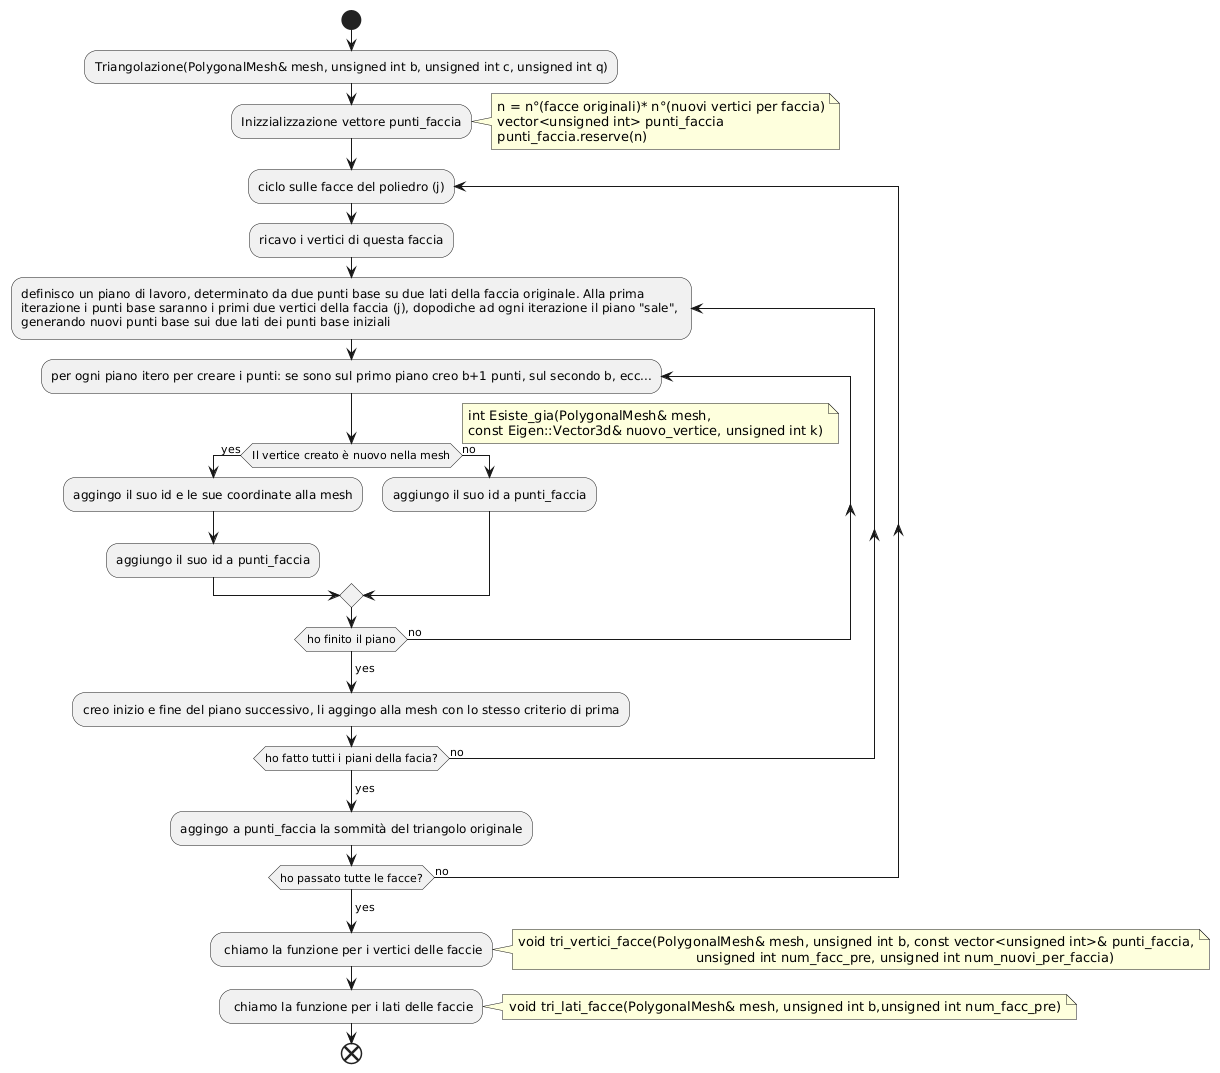

The diagram above was rendered by PlantUML. Its source (embedded in the PNG):
@startuml
start
:Triangolazione(PolygonalMesh& mesh, unsigned int b, unsigned int c, unsigned int q);
:Inizzializzazione vettore punti_faccia;
 note right
n = n°(facce originali)* n°(nuovi vertici per faccia)
vector<unsigned int> punti_faccia
punti_faccia.reserve(n)
   end note

  repeat:ciclo sulle facce del poliedro (j);
  :ricavo i vertici di questa faccia;

  repeat :definisco un piano di lavoro, determinato da due punti base su due lati della faccia originale. Alla prima \niterazione i punti base saranno i primi due vertici della faccia (j), dopodiche ad ogni iterazione il piano "sale", \ngenerando nuovi punti base sui due lati dei punti base iniziali;
 repeat :per ogni piano itero per creare i punti: se sono sul primo piano creo b+1 punti, sul secondo b, ecc...;

if (Il vertice creato è nuovo nella mesh) then (yes)
note right
int Esiste_gia(PolygonalMesh& mesh,
const Eigen::Vector3d& nuovo_vertice, unsigned int k)
   end note
  :aggingo il suo id e le sue coordinate alla mesh;
  :aggiungo il suo id a punti_faccia;
else (no)
  :aggiungo il suo id a punti_faccia;
endif

repeat while (ho finito il piano) is (no)
->yes;
:creo inizio e fine del piano successivo, li aggingo alla mesh con lo stesso criterio di prima;
repeat while (ho fatto tutti i piani della facia?) is (no)
->yes;
:aggingo a punti_faccia la sommità del triangolo originale;


repeat while (ho passato tutte le facce?) is (no)
->yes;
: chiamo la funzione per i vertici delle faccie;
note right
void tri_vertici_facce(PolygonalMesh& mesh, unsigned int b, const vector<unsigned int>& punti_faccia,
					   unsigned int num_facc_pre, unsigned int num_nuovi_per_faccia)
end note
: chiamo la funzione per i lati delle faccie;
note right
void tri_lati_facce(PolygonalMesh& mesh, unsigned int b,unsigned int num_facc_pre)
end note
end
@enduml